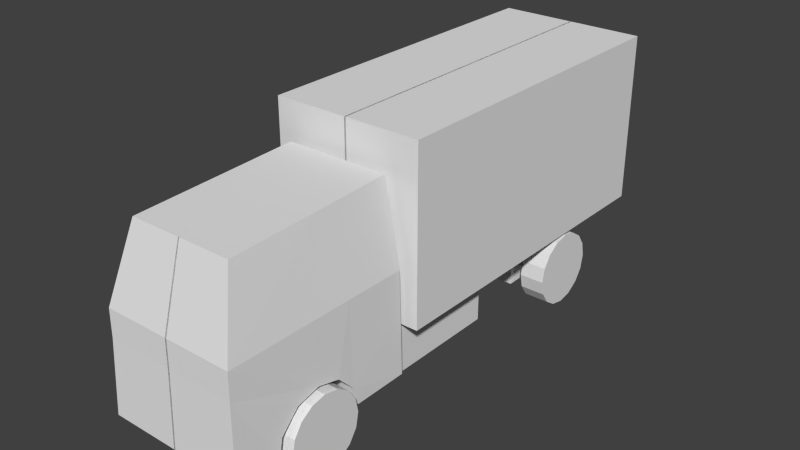 # Source: cartruck.blend  (saved by Blender 2.78.0; exported with 4.5.12 LTS)
import bpy
from mathutils import Matrix  # noqa: F401  (used for matrix-valued properties, if any)

bpy.ops.wm.read_factory_settings(use_empty=True)
scene = bpy.context.scene
scene.name = 'Scene'

# ---- collections
col_collection_1 = bpy.data.collections.new('Collection 1'); scene.collection.children.link(col_collection_1)

# ---- materials (node trees are filled in below, after node groups)
mat_material = bpy.data.materials.new('Material')
mat_material.alpha_threshold = 0.0
mat_material.use_transparent_shadow = False
mat_material.roughness = 0.5
mat_material.line_color = (0.0, 0.0, 0.0, 1.0)

# ---- material node trees

# ---- world
world_world = bpy.data.worlds.new('World'); scene.world = world_world
world_world.color = (0.05088, 0.05088, 0.05088)
world_world.use_sun_shadow = False
world_world.sun_shadow_jitter_overblur = 0.0
world_world.cycles.sampling_method = 'NONE'
world_world.cycles.sample_map_resolution = 256

# ---- meshes
me_cylinder_004 = bpy.data.meshes.new('Cylinder.004')
me_cylinder_004.from_pydata([(-0.1638, 0.4533, 0.4851), (0.1638, 0.4533, 0.4851), (-0.1638, 0.2677, 0.4482), (0.1638, 0.2677, 0.4482), (-0.1638, 0.1103, 0.343), (0.1638, 0.1103, 0.343), (-0.1638, 0.005146, 0.1856), (0.1638, 0.005146, 0.1856), (-0.1638, -0.03178, -2.36e-08), (0.1638, -0.03178, -2.36e-08), (-0.1638, 0.005146, -0.1856), (0.1638, 0.005146, -0.1856), (-0.1638, 0.1103, -0.343), (0.1638, 0.1103, -0.343), (-0.1638, 0.2677, -0.4482), (0.1638, 0.2677, -0.4482), (-0.1638, 0.4533, -0.4851), (0.1638, 0.4533, -0.4851), (-0.1638, 0.639, -0.4482), (0.1638, 0.639, -0.4482), (-0.1638, 0.7964, -0.343), (0.1638, 0.7964, -0.343), (-0.1638, 0.9015, -0.1856), (0.1638, 0.9015, -0.1856), (-0.1638, 0.9385, 7.664e-08), (0.1638, 0.9385, 7.664e-08), (-0.1638, 0.9015, 0.1856), (0.1638, 0.9015, 0.1856), (-0.1638, 0.7964, 0.343), (0.1638, 0.7964, 0.343), (-0.1638, 0.639, 0.4482), (0.1638, 0.639, 0.4482)], [], [(0, 2, 3, 1), (2, 4, 5, 3), (4, 6, 7, 5), (6, 8, 9, 7), (8, 10, 11, 9), (10, 12, 13, 11), (12, 14, 15, 13), (14, 16, 17, 15), (16, 18, 19, 17), (18, 20, 21, 19), (20, 22, 23, 21), (22, 24, 25, 23), (24, 26, 27, 25), (26, 28, 29, 27), (3, 5, 7, 9, 11, 13, 15, 17, 19, 21, 23, 25, 27, 29, 31, 1), (30, 0, 1, 31), (28, 30, 31, 29), (0, 30, 28, 26, 24, 22, 20, 18, 16, 14, 12, 10, 8, 6, 4, 2)])
_uv = me_cylinder_004.uv_layers.new(name='UVMap')
_uv.uv.foreach_set('vector', [0.9758, 0.3469, 0.9672, 0.3035, 0.9672, 0.3035, 0.9758, 0.3469, 0.9672, 0.3035, 0.9426, 0.2667, 0.9426, 0.2667, 0.9672, 0.3035, 0.9426, 0.2667, 0.9058, 0.2421, 0.9058, 0.2421, 0.9426, 0.2667, 0.9058, 0.2421, 0.8624, 0.2335, 0.8624, 0.2335, 0.9058, 0.2421, 0.8624, 0.2335, 0.819, 0.2421, 0.819, 0.2421, 0.8624, 0.2335, 0.819, 0.2421, 0.7822, 0.2667, 0.7822, 0.2667, 0.819, 0.2421, 0.7822, 0.2667, 0.7576, 0.3035, 0.7576, 0.3035, 0.7822, 0.2667, 0.7576, 0.3035, 0.749, 0.3469, 0.749, 0.3469, 0.7576, 0.3035, 0.749, 0.3469, 0.7576, 0.3903, 0.7576, 0.3903, 0.749, 0.3469, 0.7576, 0.3903, 0.7822, 0.4271, 0.7822, 0.4271, 0.7576, 0.3903, 0.7822, 0.4271, 0.819, 0.4517, 0.819, 0.4517, 0.7822, 0.4271, 0.819, 0.4517, 0.8624, 0.4603, 0.8624, 0.4603, 0.819, 0.4517, 0.8624, 0.4603, 0.9058, 0.4517, 0.9058, 0.4517, 0.8624, 0.4603, 0.9058, 0.4517, 0.9426, 0.4271, 0.9426, 0.4271, 0.9058, 0.4517, 0.9567, 0.3078, 0.9346, 0.2747, 0.9015, 0.2526, 0.8624, 0.2448, 0.8233, 0.2526, 0.7902, 0.2747, 0.7681, 0.3078, 0.7603, 0.3469, 0.7681, 0.386, 0.7902, 0.4191, 0.8233, 0.4412, 0.8624, 0.449, 0.9015, 0.4412, 0.9346, 0.4191, 0.9567, 0.386, 0.9645, 0.3469, 0.9672, 0.3903, 0.9758, 0.3469, 0.9758, 0.3469, 0.9672, 0.3903, 0.9426, 0.4271, 0.9672, 0.3903, 0.9672, 0.3903, 0.9426, 0.4271, 0.2267, 0.3721, 0.2209, 0.4015, 0.2042, 0.4265, 0.1792, 0.4432, 0.1498, 0.4491, 0.1203, 0.4432, 0.09533, 0.4265, 0.07864, 0.4015, 0.07278, 0.3721, 0.07864, 0.3426, 0.09533, 0.3176, 0.1203, 0.3009, 0.1498, 0.2951, 0.1792, 0.3009, 0.2042, 0.3176, 0.2209, 0.3426])
me_cylinder_004.use_remesh_preserve_volume = False
me_cylinder_004.use_remesh_preserve_attributes = False
me_cylinder_004.use_mirror_vertex_groups = False
me_cylinder_004.update()
me_cylinder_003 = bpy.data.meshes.new('Cylinder.003')
me_cylinder_003.from_pydata([(-0.1638, 0.4533, 0.4851), (0.1638, 0.4533, 0.4851), (-0.1638, 0.2677, 0.4482), (0.1638, 0.2677, 0.4482), (-0.1638, 0.1103, 0.343), (0.1638, 0.1103, 0.343), (-0.1638, 0.005146, 0.1856), (0.1638, 0.005146, 0.1856), (-0.1638, -0.03178, -2.36e-08), (0.1638, -0.03178, -2.36e-08), (-0.1638, 0.005146, -0.1856), (0.1638, 0.005146, -0.1856), (-0.1638, 0.1103, -0.343), (0.1638, 0.1103, -0.343), (-0.1638, 0.2677, -0.4482), (0.1638, 0.2677, -0.4482), (-0.1638, 0.4533, -0.4851), (0.1638, 0.4533, -0.4851), (-0.1638, 0.639, -0.4482), (0.1638, 0.639, -0.4482), (-0.1638, 0.7964, -0.343), (0.1638, 0.7964, -0.343), (-0.1638, 0.9015, -0.1856), (0.1638, 0.9015, -0.1856), (-0.1638, 0.9385, 7.664e-08), (0.1638, 0.9385, 7.664e-08), (-0.1638, 0.9015, 0.1856), (0.1638, 0.9015, 0.1856), (-0.1638, 0.7964, 0.343), (0.1638, 0.7964, 0.343), (-0.1638, 0.639, 0.4482), (0.1638, 0.639, 0.4482)], [], [(0, 2, 3, 1), (2, 4, 5, 3), (4, 6, 7, 5), (6, 8, 9, 7), (8, 10, 11, 9), (10, 12, 13, 11), (12, 14, 15, 13), (14, 16, 17, 15), (16, 18, 19, 17), (18, 20, 21, 19), (20, 22, 23, 21), (22, 24, 25, 23), (24, 26, 27, 25), (26, 28, 29, 27), (3, 5, 7, 9, 11, 13, 15, 17, 19, 21, 23, 25, 27, 29, 31, 1), (30, 0, 1, 31), (28, 30, 31, 29), (0, 30, 28, 26, 24, 22, 20, 18, 16, 14, 12, 10, 8, 6, 4, 2)])
_uv = me_cylinder_003.uv_layers.new(name='UVMap')
_uv.uv.foreach_set('vector', [0.9758, 0.3469, 0.9672, 0.3035, 0.9672, 0.3035, 0.9758, 0.3469, 0.9672, 0.3035, 0.9426, 0.2667, 0.9426, 0.2667, 0.9672, 0.3035, 0.9426, 0.2667, 0.9058, 0.2421, 0.9058, 0.2421, 0.9426, 0.2667, 0.9058, 0.2421, 0.8624, 0.2335, 0.8624, 0.2335, 0.9058, 0.2421, 0.8624, 0.2335, 0.819, 0.2421, 0.819, 0.2421, 0.8624, 0.2335, 0.819, 0.2421, 0.7822, 0.2667, 0.7822, 0.2667, 0.819, 0.2421, 0.7822, 0.2667, 0.7576, 0.3035, 0.7576, 0.3035, 0.7822, 0.2667, 0.7576, 0.3035, 0.749, 0.3469, 0.749, 0.3469, 0.7576, 0.3035, 0.749, 0.3469, 0.7576, 0.3903, 0.7576, 0.3903, 0.749, 0.3469, 0.7576, 0.3903, 0.7822, 0.4271, 0.7822, 0.4271, 0.7576, 0.3903, 0.7822, 0.4271, 0.819, 0.4517, 0.819, 0.4517, 0.7822, 0.4271, 0.819, 0.4517, 0.8624, 0.4603, 0.8624, 0.4603, 0.819, 0.4517, 0.8624, 0.4603, 0.9058, 0.4517, 0.9058, 0.4517, 0.8624, 0.4603, 0.9058, 0.4517, 0.9426, 0.4271, 0.9426, 0.4271, 0.9058, 0.4517, 0.9567, 0.3078, 0.9346, 0.2747, 0.9015, 0.2526, 0.8624, 0.2448, 0.8233, 0.2526, 0.7902, 0.2747, 0.7681, 0.3078, 0.7603, 0.3469, 0.7681, 0.386, 0.7902, 0.4191, 0.8233, 0.4412, 0.8624, 0.449, 0.9015, 0.4412, 0.9346, 0.4191, 0.9567, 0.386, 0.9645, 0.3469, 0.9672, 0.3903, 0.9758, 0.3469, 0.9758, 0.3469, 0.9672, 0.3903, 0.9426, 0.4271, 0.9672, 0.3903, 0.9672, 0.3903, 0.9426, 0.4271, 0.2267, 0.3721, 0.2209, 0.4015, 0.2042, 0.4265, 0.1792, 0.4432, 0.1498, 0.4491, 0.1203, 0.4432, 0.09533, 0.4265, 0.07864, 0.4015, 0.07278, 0.3721, 0.07864, 0.3426, 0.09533, 0.3176, 0.1203, 0.3009, 0.1498, 0.2951, 0.1792, 0.3009, 0.2042, 0.3176, 0.2209, 0.3426])
me_cylinder_003.use_remesh_preserve_volume = False
me_cylinder_003.use_remesh_preserve_attributes = False
me_cylinder_003.use_mirror_vertex_groups = False
me_cylinder_003.update()
me_cylinder_002 = bpy.data.meshes.new('Cylinder.002')
me_cylinder_002.from_pydata([(0.1638, 0.4533, 0.4851), (-0.1638, 0.4533, 0.4851), (0.1638, 0.2677, 0.4482), (-0.1638, 0.2677, 0.4482), (0.1638, 0.1103, 0.343), (-0.1638, 0.1103, 0.343), (0.1638, 0.005146, 0.1856), (-0.1638, 0.005146, 0.1856), (0.1638, -0.03178, -2.36e-08), (-0.1638, -0.03178, -2.36e-08), (0.1638, 0.005146, -0.1856), (-0.1638, 0.005146, -0.1856), (0.1638, 0.1103, -0.343), (-0.1638, 0.1103, -0.343), (0.1638, 0.2677, -0.4482), (-0.1638, 0.2677, -0.4482), (0.1638, 0.4533, -0.4851), (-0.1638, 0.4533, -0.4851), (0.1638, 0.639, -0.4482), (-0.1638, 0.639, -0.4482), (0.1638, 0.7964, -0.343), (-0.1638, 0.7964, -0.343), (0.1638, 0.9015, -0.1856), (-0.1638, 0.9015, -0.1856), (0.1638, 0.9385, 7.664e-08), (-0.1638, 0.9385, 7.664e-08), (0.1638, 0.9015, 0.1856), (-0.1638, 0.9015, 0.1856), (0.1638, 0.7964, 0.343), (-0.1638, 0.7964, 0.343), (0.1638, 0.639, 0.4482), (-0.1638, 0.639, 0.4482)], [], [(0, 1, 3, 2), (2, 3, 5, 4), (4, 5, 7, 6), (6, 7, 9, 8), (8, 9, 11, 10), (10, 11, 13, 12), (12, 13, 15, 14), (14, 15, 17, 16), (16, 17, 19, 18), (18, 19, 21, 20), (20, 21, 23, 22), (22, 23, 25, 24), (24, 25, 27, 26), (26, 27, 29, 28), (3, 1, 31, 29, 27, 25, 23, 21, 19, 17, 15, 13, 11, 9, 7, 5), (30, 31, 1, 0), (28, 29, 31, 30), (0, 2, 4, 6, 8, 10, 12, 14, 16, 18, 20, 22, 24, 26, 28, 30)])
_uv = me_cylinder_002.uv_layers.new(name='UVMap')
_uv.uv.foreach_set('vector', [0.9758, 0.3469, 0.9758, 0.3469, 0.9672, 0.3035, 0.9672, 0.3035, 0.9672, 0.3035, 0.9672, 0.3035, 0.9426, 0.2667, 0.9426, 0.2667, 0.9426, 0.2667, 0.9426, 0.2667, 0.9058, 0.2421, 0.9058, 0.2421, 0.9058, 0.2421, 0.9058, 0.2421, 0.8624, 0.2335, 0.8624, 0.2335, 0.8624, 0.2335, 0.8624, 0.2335, 0.819, 0.2421, 0.819, 0.2421, 0.819, 0.2421, 0.819, 0.2421, 0.7822, 0.2667, 0.7822, 0.2667, 0.7822, 0.2667, 0.7822, 0.2667, 0.7576, 0.3035, 0.7576, 0.3035, 0.7576, 0.3035, 0.7576, 0.3035, 0.749, 0.3469, 0.749, 0.3469, 0.749, 0.3469, 0.749, 0.3469, 0.7576, 0.3903, 0.7576, 0.3903, 0.7576, 0.3903, 0.7576, 0.3903, 0.7822, 0.4271, 0.7822, 0.4271, 0.7822, 0.4271, 0.7822, 0.4271, 0.819, 0.4517, 0.819, 0.4517, 0.819, 0.4517, 0.819, 0.4517, 0.8624, 0.4603, 0.8624, 0.4603, 0.8624, 0.4603, 0.8624, 0.4603, 0.9058, 0.4517, 0.9058, 0.4517, 0.9058, 0.4517, 0.9058, 0.4517, 0.9426, 0.4271, 0.9426, 0.4271, 0.9567, 0.3078, 0.9645, 0.3469, 0.9567, 0.386, 0.9346, 0.4191, 0.9015, 0.4412, 0.8624, 0.449, 0.8233, 0.4412, 0.7902, 0.4191, 0.7681, 0.386, 0.7603, 0.3469, 0.7681, 0.3078, 0.7902, 0.2747, 0.8233, 0.2526, 0.8624, 0.2448, 0.9015, 0.2526, 0.9346, 0.2747, 0.9672, 0.3903, 0.9672, 0.3903, 0.9758, 0.3469, 0.9758, 0.3469, 0.9426, 0.4271, 0.9426, 0.4271, 0.9672, 0.3903, 0.9672, 0.3903, 0.2267, 0.3721, 0.2209, 0.3426, 0.2042, 0.3176, 0.1792, 0.3009, 0.1498, 0.2951, 0.1203, 0.3009, 0.09533, 0.3176, 0.07864, 0.3426, 0.07278, 0.3721, 0.07864, 0.4015, 0.09533, 0.4265, 0.1203, 0.4432, 0.1498, 0.4491, 0.1792, 0.4432, 0.2042, 0.4265, 0.2209, 0.4015])
me_cylinder_002.use_remesh_preserve_volume = False
me_cylinder_002.use_remesh_preserve_attributes = False
me_cylinder_002.use_mirror_vertex_groups = False
me_cylinder_002.update()
me_cylinder_001 = bpy.data.meshes.new('Cylinder.001')
me_cylinder_001.from_pydata([(0.1638, 0.4533, 0.4851), (-0.1638, 0.4533, 0.4851), (0.1638, 0.2677, 0.4482), (-0.1638, 0.2677, 0.4482), (0.1638, 0.1103, 0.343), (-0.1638, 0.1103, 0.343), (0.1638, 0.005146, 0.1856), (-0.1638, 0.005146, 0.1856), (0.1638, -0.03178, -2.36e-08), (-0.1638, -0.03178, -2.36e-08), (0.1638, 0.005146, -0.1856), (-0.1638, 0.005146, -0.1856), (0.1638, 0.1103, -0.343), (-0.1638, 0.1103, -0.343), (0.1638, 0.2677, -0.4482), (-0.1638, 0.2677, -0.4482), (0.1638, 0.4533, -0.4851), (-0.1638, 0.4533, -0.4851), (0.1638, 0.639, -0.4482), (-0.1638, 0.639, -0.4482), (0.1638, 0.7964, -0.343), (-0.1638, 0.7964, -0.343), (0.1638, 0.9015, -0.1856), (-0.1638, 0.9015, -0.1856), (0.1638, 0.9385, 7.664e-08), (-0.1638, 0.9385, 7.664e-08), (0.1638, 0.9015, 0.1856), (-0.1638, 0.9015, 0.1856), (0.1638, 0.7964, 0.343), (-0.1638, 0.7964, 0.343), (0.1638, 0.639, 0.4482), (-0.1638, 0.639, 0.4482)], [], [(0, 1, 3, 2), (2, 3, 5, 4), (4, 5, 7, 6), (6, 7, 9, 8), (8, 9, 11, 10), (10, 11, 13, 12), (12, 13, 15, 14), (14, 15, 17, 16), (16, 17, 19, 18), (18, 19, 21, 20), (20, 21, 23, 22), (22, 23, 25, 24), (24, 25, 27, 26), (26, 27, 29, 28), (3, 1, 31, 29, 27, 25, 23, 21, 19, 17, 15, 13, 11, 9, 7, 5), (30, 31, 1, 0), (28, 29, 31, 30), (0, 2, 4, 6, 8, 10, 12, 14, 16, 18, 20, 22, 24, 26, 28, 30)])
_uv = me_cylinder_001.uv_layers.new(name='UVMap')
_uv.uv.foreach_set('vector', [0.9758, 0.3469, 0.9758, 0.3469, 0.9672, 0.3035, 0.9672, 0.3035, 0.9672, 0.3035, 0.9672, 0.3035, 0.9426, 0.2667, 0.9426, 0.2667, 0.9426, 0.2667, 0.9426, 0.2667, 0.9058, 0.2421, 0.9058, 0.2421, 0.9058, 0.2421, 0.9058, 0.2421, 0.8624, 0.2335, 0.8624, 0.2335, 0.8624, 0.2335, 0.8624, 0.2335, 0.819, 0.2421, 0.819, 0.2421, 0.819, 0.2421, 0.819, 0.2421, 0.7822, 0.2667, 0.7822, 0.2667, 0.7822, 0.2667, 0.7822, 0.2667, 0.7576, 0.3035, 0.7576, 0.3035, 0.7576, 0.3035, 0.7576, 0.3035, 0.749, 0.3469, 0.749, 0.3469, 0.749, 0.3469, 0.749, 0.3469, 0.7576, 0.3903, 0.7576, 0.3903, 0.7576, 0.3903, 0.7576, 0.3903, 0.7822, 0.4271, 0.7822, 0.4271, 0.7822, 0.4271, 0.7822, 0.4271, 0.819, 0.4517, 0.819, 0.4517, 0.819, 0.4517, 0.819, 0.4517, 0.8624, 0.4603, 0.8624, 0.4603, 0.8624, 0.4603, 0.8624, 0.4603, 0.9058, 0.4517, 0.9058, 0.4517, 0.9058, 0.4517, 0.9058, 0.4517, 0.9426, 0.4271, 0.9426, 0.4271, 0.9567, 0.3078, 0.9645, 0.3469, 0.9567, 0.386, 0.9346, 0.4191, 0.9015, 0.4412, 0.8624, 0.449, 0.8233, 0.4412, 0.7902, 0.4191, 0.7681, 0.386, 0.7603, 0.3469, 0.7681, 0.3078, 0.7902, 0.2747, 0.8233, 0.2526, 0.8624, 0.2448, 0.9015, 0.2526, 0.9346, 0.2747, 0.9672, 0.3903, 0.9672, 0.3903, 0.9758, 0.3469, 0.9758, 0.3469, 0.9426, 0.4271, 0.9426, 0.4271, 0.9672, 0.3903, 0.9672, 0.3903, 0.2267, 0.3721, 0.2209, 0.3426, 0.2042, 0.3176, 0.1792, 0.3009, 0.1498, 0.2951, 0.1203, 0.3009, 0.09533, 0.3176, 0.07864, 0.3426, 0.07278, 0.3721, 0.07864, 0.4015, 0.09533, 0.4265, 0.1203, 0.4432, 0.1498, 0.4491, 0.1792, 0.4432, 0.2042, 0.4265, 0.2209, 0.4015])
me_cylinder_001.use_remesh_preserve_volume = False
me_cylinder_001.use_remesh_preserve_attributes = False
me_cylinder_001.use_mirror_vertex_groups = False
me_cylinder_001.update()
me_cube = bpy.data.meshes.new('Cube')
me_cube.from_pydata([(-0.9, 0.8908, 1.001), (-0.8657, 1.648, 2.123), (-0.9, 0.3483, 2.164), (-0.8657, 1.295, 2.128), (-0.6728, 2.621, 1.85), (-0.9, 0.3483, 1.579), (-0.9, 0.3483, 0.4214), (-0.9, 0.8178, 1.302), (-0.9, 0.8178, 0.7095), (-0.9, 0.5721, 0.4772), (-0.9, 0.5868, 0.488), (-0.9, 0.5743, 1.538), (-0.9, 0.3483, -0.3018), (-0.8657, 1.648, -0.3018), (-0.6728, 2.701, -0.3018), (0.01099, 0.3483, -0.3018), (0.01058, 1.648, 2.123), (0.01058, 1.295, 2.128), (0.008219, 2.621, 1.85), (0.01099, 0.3483, 2.164), (0.008219, 2.701, -0.3018), (-0.4432, 0.5743, 1.538), (-0.4432, 0.8178, 1.302), (-0.4432, 0.3483, -0.3018), (-0.4432, 0.5837, 0.4857), (-0.4432, 0.8178, 0.7095), (-0.4432, 0.8908, 1.001), (0.01107, 0.3483, 1.538), (0.01107, 0.3483, 1.579), (0.01107, 0.3491, -0.4189), (0.01107, 0.3483, 1.001), (0.01107, 0.3483, 0.7095), (0.01107, 0.3483, 0.4834), (0.01107, 0.3483, 0.4214), (0.01107, 0.3483, 1.302), (-0.4432, 0.3483, 1.538), (-0.4432, 0.3483, 1.302), (-0.4432, 0.3483, 1.579), (-0.4432, 0.3483, 0.4857), (-0.4432, 0.3483, 0.7095), (-0.4432, 0.3483, 1.001), (-0.4432, 0.3483, 0.4214), (-0.8657, 1.648, 1.001), (-0.8657, 1.648, 0.4857), (-0.8834, 1.099, 0.4869), (-0.8802, 1.099, -0.3018), (-0.8847, 1.228, 1.5), (-0.6728, 2.661, 0.7555), (-0.989, 0.873, -0.4462), (-0.989, 3.116, -0.4462), (-0.989, 0.873, -4.859), (-0.989, 3.116, -4.859), (0.01099, 1.346, -2.902), (0.01099, 0.2075, -2.902), (0.01099, 1.346, -4.041), (0.01099, 0.2075, -4.041), (-0.1825, 0.556, -0.2124), (-0.1825, 1.133, -0.2124), (-0.1825, 0.556, -4.538), (-0.1825, 1.133, -4.538), (-0.5583, 0.2075, -2.902), (-0.5583, 1.346, -2.902), (-0.5583, 0.2075, -4.041), (-0.5583, 1.346, -4.041), (0.01099, 0.556, -0.2124), (0.01099, 1.133, -4.538), (0.01099, 0.556, -4.538), (0.01099, 0.873, -4.859), (0.01099, 3.116, -4.859), (0.01099, 0.873, -0.4462), (0.01099, 3.116, -0.4462), (-0.2548, 0.7911, -0.3575), (-0.2548, 0.1865, -0.3575), (-0.2548, 0.7911, -1.971), (-0.2548, 0.1865, -1.971), (-0.7174, 0.1865, -0.3575), (-0.7174, 0.7911, -0.3575), (-0.7174, 0.1865, -1.971), (-0.7174, 0.7911, -1.971)], [(15, 29)], [(1, 46, 0, 7, 11, 5, 2, 3), (13, 43, 42, 47), (0, 42, 8), (25, 24, 38, 39), (26, 25, 39, 40), (4, 18, 20, 14, 47), (16, 1, 3, 17), (1, 16, 18, 4), (3, 2, 19, 17), (0, 8, 25, 26), (7, 22, 21, 11), (0, 26, 22, 7), (8, 10, 24, 25), (40, 39, 31, 30), (40, 30, 34, 36), (35, 27, 28, 37), (39, 38, 32, 31), (36, 34, 27, 35), (38, 41, 33, 32), (22, 26, 40, 36), (21, 22, 36, 35), (5, 37, 28, 19, 2), (41, 23, 15, 33), (37, 21, 35), (24, 41, 38), (6, 12, 23, 41), (10, 9, 6, 41, 24), (11, 21, 37, 5), (42, 0, 46), (8, 42, 43), (43, 13, 45, 44), (10, 8, 43, 44), (44, 45, 12, 6, 9, 10), (46, 1, 42), (47, 42, 1, 4), (47, 14, 13), (20, 15, 23, 12, 45, 13, 14), (48, 49, 51, 50), (62, 55, 53, 60), (69, 70, 49, 48), (68, 51, 49, 70), (56, 57, 59, 58), (60, 61, 63, 62), (58, 66, 64, 56), (53, 52, 61, 60), (58, 59, 65, 66), (50, 67, 69, 48), (62, 63, 54, 55), (50, 51, 68, 67), (77, 74, 72, 75), (75, 76, 78, 77), (72, 71, 76, 75), (77, 78, 73, 74), (72, 74, 73, 71), (76, 71, 73, 78)])
_k = set([(1, 16), (4, 18)])
me_cube.attributes.new('sharp_edge', 'BOOLEAN', 'EDGE').data.foreach_set('value', [ (min(e.vertices), max(e.vertices)) in _k for e in me_cube.edges])
_uv = me_cube.uv_layers.new(name='UVMap')
_uv.uv.foreach_set('vector', [0.7197, 0.2624, 0.7183, 0.1807, 0.7173, 0.1153, 0.7757, 0.1012, 0.8214, 0.05389, 0.8295, 0.01002, 0.9429, 0.01002, 0.9361, 0.1939, 0.4649, 0.2624, 0.5472, 0.2624, 0.718, 0.2624, 0.6644, 0.4359, 0.7173, 0.1153, 0.7171, 0.2624, 0.6606, 0.1012, 0.132, 0.6365, 0.132, 0.6616, 0.132, 0.6616, 0.132, 0.6365, 0.132, 0.6039, 0.132, 0.6365, 0.132, 0.6365, 0.132, 0.6039, 0.4635, 0.7094, 0.4635, 0.9325, 0.2864, 0.9325, 0.2864, 0.7094, 0.3735, 0.7094, 0.6263, 0.9325, 0.6263, 0.7094, 0.8246, 0.7094, 0.8246, 0.9325, 0.6263, 0.7732, 0.6263, 0.9325, 0.4635, 0.9325, 0.4635, 0.7732, 0.8246, 0.7094, 0.9852, 0.7094, 0.9852, 0.9325, 0.8246, 0.9325, 0.2647, 0.6039, 0.2647, 0.6365, 0.132, 0.6365, 0.132, 0.6039, 0.2647, 0.5702, 0.132, 0.5702, 0.132, 0.5439, 0.2647, 0.5439, 0.2647, 0.6039, 0.132, 0.6039, 0.132, 0.5702, 0.2647, 0.5702, 0.2647, 0.6365, 0.2647, 0.6613, 0.132, 0.6616, 0.132, 0.6365, 0.132, 0.6039, 0.132, 0.6365, 0.0, 0.6365, 6.9e-08, 0.6039, 0.132, 0.6039, 6.9e-08, 0.6039, 0.0, 0.5702, 0.132, 0.5702, 0.132, 0.5439, 0.0, 0.5439, 0.0, 0.5392, 0.132, 0.5392, 0.132, 0.6365, 0.132, 0.6616, 6.9e-08, 0.6618, 0.0, 0.6365, 0.132, 0.5702, 0.0, 0.5702, 0.0, 0.5439, 0.132, 0.5439, 0.132, 0.6616, 0.132, 0.6688, 0.0, 0.6688, 6.9e-08, 0.6618, 0.132, 0.5702, 0.132, 0.6039, 0.132, 0.6039, 0.132, 0.5702, 0.132, 0.5439, 0.132, 0.5702, 0.132, 0.5702, 0.132, 0.5439, 0.2647, 0.5392, 0.132, 0.5392, 0.0, 0.5392, 2.277e-05, 0.4739, 0.2647, 0.4739, 0.132, 0.6688, 0.132, 0.7497, 2.27e-05, 0.7497, 0.0, 0.6688, 0.132, 0.5392, 0.132, 0.5439, 0.132, 0.5439, 0.132, 0.6616, 0.132, 0.6688, 0.132, 0.6616, 0.2647, 0.6688, 0.2647, 0.7497, 0.132, 0.7497, 0.132, 0.6688, 0.2647, 0.6613, 0.2647, 0.6625, 0.2647, 0.6688, 0.132, 0.6688, 0.132, 0.6616, 0.2647, 0.5439, 0.132, 0.5439, 0.132, 0.5392, 0.2647, 0.5392, 0.7171, 0.2624, 0.7173, 0.1153, 0.7414, 0.1799, 0.6606, 0.1017, 0.7171, 0.2624, 0.626, 0.2624, 0.6147, 0.2624, 0.4643, 0.2624, 0.4643, 0.1558, 0.6162, 0.1552, 0.6176, 0.05632, 0.6616, 0.1015, 0.5472, 0.2624, 0.5836, 0.1558, 0.6162, 0.1552, 0.4643, 0.1558, 0.4643, 0.01002, 0.6047, 0.01002, 0.6123, 0.05654, 0.6176, 0.06601, 0.7414, 0.1799, 0.7581, 0.2496, 0.7171, 0.2624, 0.464, 0.709, 0.626, 0.709, 0.626, 0.9287, 0.464, 0.9287, 0.6644, 0.4359, 0.4649, 0.4502, 0.4649, 0.2624, 0.211, 0.06615, 0.211, 0.06615, 0.211, 0.06615, 0.211, 0.06615, 0.211, 0.06615, 0.211, 0.06615, 0.211, 0.06615, 0.3799, 0.5361, 0.3799, 0.4865, 0.4236, 0.4865, 0.4236, 0.5361, 0.03865, 0.6904, 0.03865, 0.6558, 0.1079, 0.6558, 0.1079, 0.6904, 0.3799, 0.5361, 0.3799, 0.4865, 0.3799, 0.4865, 0.3799, 0.5361, 0.4236, 0.4865, 0.4236, 0.4865, 0.3799, 0.4865, 0.3799, 0.4865, 0.09279, 0.6262, 0.0299, 0.6262, 0.0299, 0.9348, 0.09279, 0.9348, 0.1079, 0.6904, 0.1079, 0.7596, 0.03865, 0.7596, 0.03865, 0.6904, 0.1335, 1.108, 0.1588, 1.108, 0.1588, 0.696, 0.1335, 0.696, 0.0, 0.0, 0.0, 0.0, 0.0, 0.0, 0.0, 0.0, 0.0, 0.0, 0.0, 0.0, 0.0, 0.0, 0.0, 0.0, 0.4236, 0.5361, 0.4236, 0.5361, 0.3799, 0.5361, 0.3799, 0.5361, 0.0, 0.0, 0.0, 0.0, 0.0, 0.0, 0.0, 0.0, 0.4236, 0.5361, 0.4236, 0.4865, 0.4236, 0.4865, 0.4236, 0.5361, 0.1694, 0.7112, 0.1694, 0.6755, 0.2035, 0.6755, 0.2035, 0.7112, 0.2035, 0.7112, 0.2035, 0.7826, 0.1694, 0.7826, 0.1694, 0.7112, 0.0, 0.0, 0.0, 0.0, 0.0, 0.0, 0.0, 0.0, 0.0, 0.0, 0.0, 0.0, 0.0, 0.0, 0.0, 0.0, 0.0, 0.0, 0.0, 0.0, 0.0, 0.0, 0.0, 0.0, 0.0, 0.0, 0.0, 0.0, 0.0, 0.0, 0.0, 0.0])
me_cube.materials.append(mat_material)
me_cube.use_remesh_preserve_volume = False
me_cube.use_remesh_preserve_attributes = False
me_cube.use_mirror_vertex_groups = False
me_cube.update()

# ---- objects
ob_cylinder_003 = bpy.data.objects.new('Cylinder.003', me_cylinder_004)
ob_cylinder_002 = bpy.data.objects.new('Cylinder.002', me_cylinder_003)
ob_cylinder_000 = bpy.data.objects.new('Cylinder.000', me_cylinder_002)
ob_cylinder_001 = bpy.data.objects.new('Cylinder.001', me_cylinder_001)
ob_cube = bpy.data.objects.new('Cube', me_cube)

# ---- transforms, parenting, visibility, modifiers, constraints
ob_cylinder_003.location = (0.818, 3.466, -0.1098)
ob_cylinder_003.rotation_euler = (1.571, -0.0, 0.0)
ob_cylinder_003.lineart.crease_threshold = 0.0
ob_cylinder_002.location = (0.818, -1.0, -0.1098)
ob_cylinder_002.rotation_euler = (1.571, -0.0, 0.0)
ob_cylinder_002.lineart.crease_threshold = 0.0
ob_cylinder_000.location = (-0.818, -1.0, -0.1098)
ob_cylinder_000.rotation_euler = (1.571, -0.0, 0.0)
ob_cylinder_000.lineart.crease_threshold = 0.0
ob_cylinder_001.location = (-0.818, 3.466, -0.1098)
ob_cylinder_001.rotation_euler = (1.571, -0.0, 0.0)
ob_cylinder_001.lineart.crease_threshold = 0.0
ob_cube.location = (0.0, 0.0, 0.0)
ob_cube.rotation_euler = (1.571, -0.0, 0.0)
ob_cube.lock_rotations_4d = False
ob_cube.empty_display_type = 'ARROWS'
ob_cube.lineart.crease_threshold = 0.0
_m = ob_cube.modifiers.new('Mirror', 'MIRROR')

# ---- collection membership
col_collection_1.objects.link(ob_cylinder_003)
col_collection_1.objects.link(ob_cylinder_002)
col_collection_1.objects.link(ob_cylinder_000)
col_collection_1.objects.link(ob_cylinder_001)
col_collection_1.objects.link(ob_cube)

# ---- scene / render settings (as saved in the file)
scene.frame_start = 1; scene.frame_end = 250; scene.frame_set(1)
scene.render.engine = 'BLENDER_EEVEE_NEXT'
scene.render.image_settings.compression = 90
scene.render.resolution_percentage = 50
scene.render.dither_intensity = 0.0
scene.cycles.use_denoising = False
scene.cycles.samples = 10
scene.cycles.sampling_pattern = 'TABULATED_SOBOL'
scene.cycles.light_sampling_threshold = 0.0
scene.cycles.use_adaptive_sampling = False
scene.cycles.use_light_tree = False
scene.cycles.blur_glossy = 0.0
scene.cycles.volume_bounces = 1
scene.cycles.pixel_filter_type = 'GAUSSIAN'
scene.cycles.sample_clamp_indirect = 0.0
scene.view_settings.view_transform = 'Standard'
bpy.context.view_layer.update()

# ---- added for rendering (the .blend has no active camera and no usable light): camera, sun
cam_auto = bpy.data.cameras.new('AutoCamera')
cam_auto.lens = 50.0
cam_auto.sensor_width = 36.0
cam_auto.clip_end = 1000.0
ob_auto_camera = bpy.data.objects.new('AutoCamera', cam_auto)
scene.collection.objects.link(ob_auto_camera)
ob_auto_camera.location = (7.39279, -7.52354, 7.40142)
ob_auto_camera.rotation_euler = (1.09748, -7.21219e-08, 0.694738)
scene.camera = ob_auto_camera
light_auto_sun = bpy.data.lights.new('AutoSun', 'SUN')
light_auto_sun.energy = 3.0
light_auto_sun.angle = 0.0523599
ob_auto_sun = bpy.data.objects.new('AutoSun', light_auto_sun)
scene.collection.objects.link(ob_auto_sun)
ob_auto_sun.rotation_euler = (0.872665, 0.174533, 0.523599)
bpy.context.view_layer.update()
